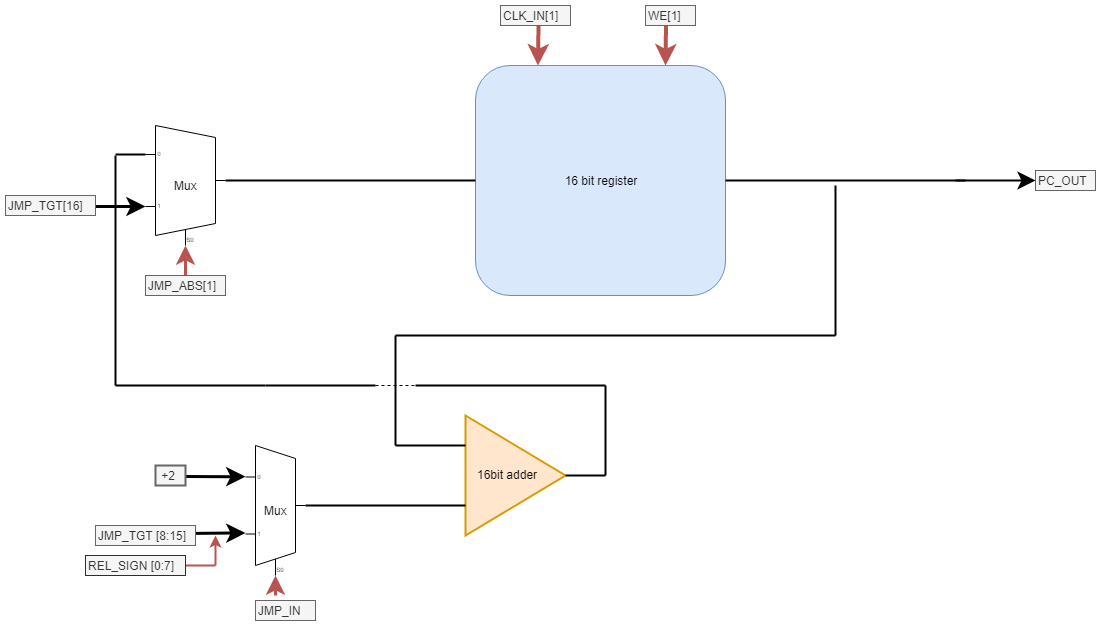

The diagram above was exported from draw.io. Its source (the exported page's mxGraphModel, read from the mxfile embedded in the PNG):
<mxGraphModel dx="1086" dy="808" grid="1" gridSize="10" guides="1" tooltips="1" connect="1" arrows="1" fold="1" page="1" pageScale="1" pageWidth="2336" pageHeight="1654" math="0" shadow="0">
  <root>
    <mxCell id="0" />
    <mxCell id="1" parent="0" />
    <mxCell id="4qJqMg7m8hk_3QR2uetP-1" value="&lt;font color=&quot;#000000&quot;&gt;16 bit register&lt;/font&gt;" style="rounded=1;whiteSpace=wrap;html=1;fillColor=#dae8fc;strokeColor=#6c8ebf;" parent="1" vertex="1">
      <mxGeometry x="480" y="210" width="250" height="230" as="geometry" />
    </mxCell>
    <mxCell id="4qJqMg7m8hk_3QR2uetP-3" value="Mux" style="shadow=0;dashed=0;align=center;html=1;strokeWidth=1;shape=mxgraph.electrical.abstract.mux2;" parent="1" vertex="1">
      <mxGeometry x="150" y="270" width="80" height="120" as="geometry" />
    </mxCell>
    <mxCell id="4qJqMg7m8hk_3QR2uetP-5" value="" style="endArrow=none;html=1;entryX=1;entryY=0.5;entryDx=0;entryDy=-5;entryPerimeter=0;exitX=0;exitY=0.5;exitDx=0;exitDy=0;strokeWidth=2;" parent="1" source="4qJqMg7m8hk_3QR2uetP-1" target="4qJqMg7m8hk_3QR2uetP-3" edge="1">
      <mxGeometry width="50" height="50" relative="1" as="geometry">
        <mxPoint x="130" y="510" as="sourcePoint" />
        <mxPoint x="180" y="460" as="targetPoint" />
      </mxGeometry>
    </mxCell>
    <mxCell id="4qJqMg7m8hk_3QR2uetP-6" value="" style="endArrow=classic;html=1;entryX=0.375;entryY=1;entryDx=10;entryDy=0;entryPerimeter=0;endSize=10;startSize=6;targetPerimeterSpacing=8;sourcePerimeterSpacing=4;strokeWidth=3;fillColor=#f8cecc;strokeColor=#b85450;" parent="1" target="4qJqMg7m8hk_3QR2uetP-3" edge="1">
      <mxGeometry width="50" height="50" relative="1" as="geometry">
        <mxPoint x="190" y="420" as="sourcePoint" />
        <mxPoint x="200" y="460" as="targetPoint" />
      </mxGeometry>
    </mxCell>
    <mxCell id="4qJqMg7m8hk_3QR2uetP-7" value="JMP_ABS[1]" style="text;html=1;resizable=0;points=[];autosize=1;align=left;verticalAlign=top;spacingTop=-4;fillColor=#f5f5f5;strokeColor=#666666;fontColor=#333333;" parent="1" vertex="1">
      <mxGeometry x="150" y="420" width="80" height="20" as="geometry" />
    </mxCell>
    <mxCell id="4qJqMg7m8hk_3QR2uetP-8" value="" style="endArrow=classic;html=1;strokeWidth=4;entryX=0.25;entryY=0;entryDx=0;entryDy=0;endSize=9;fillColor=#f8cecc;strokeColor=#b85450;" parent="1" target="4qJqMg7m8hk_3QR2uetP-1" edge="1">
      <mxGeometry width="50" height="50" relative="1" as="geometry">
        <mxPoint x="543" y="170" as="sourcePoint" />
        <mxPoint x="200" y="470" as="targetPoint" />
      </mxGeometry>
    </mxCell>
    <mxCell id="4qJqMg7m8hk_3QR2uetP-9" value="CLK_IN[1]" style="text;html=1;resizable=0;points=[];autosize=1;align=left;verticalAlign=top;spacingTop=-4;fillColor=#f5f5f5;strokeColor=#666666;fontColor=#333333;" parent="1" vertex="1">
      <mxGeometry x="505" y="150" width="70" height="20" as="geometry" />
    </mxCell>
    <mxCell id="4qJqMg7m8hk_3QR2uetP-10" value="" style="endArrow=classic;html=1;strokeWidth=4;entryX=0.25;entryY=0;entryDx=0;entryDy=0;endSize=9;fillColor=#f8cecc;strokeColor=#b85450;" parent="1" edge="1">
      <mxGeometry width="50" height="50" relative="1" as="geometry">
        <mxPoint x="670.4999999999998" y="170" as="sourcePoint" />
        <mxPoint x="670" y="210" as="targetPoint" />
      </mxGeometry>
    </mxCell>
    <mxCell id="4qJqMg7m8hk_3QR2uetP-11" value="WE[1]" style="text;html=1;resizable=0;points=[];autosize=1;align=left;verticalAlign=top;spacingTop=-4;fillColor=#f5f5f5;strokeColor=#666666;fontColor=#333333;" parent="1" vertex="1">
      <mxGeometry x="650" y="150" width="50" height="20" as="geometry" />
    </mxCell>
    <mxCell id="4qJqMg7m8hk_3QR2uetP-12" value="Mux" style="shadow=0;dashed=0;align=center;html=1;strokeWidth=1;shape=mxgraph.electrical.abstract.mux2;" parent="1" vertex="1">
      <mxGeometry x="250" y="590" width="60" height="130" as="geometry" />
    </mxCell>
    <mxCell id="4qJqMg7m8hk_3QR2uetP-14" value="" style="endArrow=classic;html=1;entryX=0;entryY=0.21666666666666667;entryDx=0;entryDy=3;entryPerimeter=0;endSize=10;startSize=6;targetPerimeterSpacing=8;sourcePerimeterSpacing=4;strokeWidth=3;" parent="1" target="4qJqMg7m8hk_3QR2uetP-12" edge="1">
      <mxGeometry width="50" height="50" relative="1" as="geometry">
        <mxPoint x="190" y="621" as="sourcePoint" />
        <mxPoint x="200" y="400" as="targetPoint" />
      </mxGeometry>
    </mxCell>
    <mxCell id="4qJqMg7m8hk_3QR2uetP-15" value="" style="endArrow=classic;html=1;entryX=0;entryY=0.65;entryDx=0;entryDy=3;entryPerimeter=0;endSize=10;startSize=6;targetPerimeterSpacing=8;sourcePerimeterSpacing=4;strokeWidth=3;" parent="1" target="4qJqMg7m8hk_3QR2uetP-12" edge="1">
      <mxGeometry width="50" height="50" relative="1" as="geometry">
        <mxPoint x="190" y="678" as="sourcePoint" />
        <mxPoint x="210" y="410" as="targetPoint" />
      </mxGeometry>
    </mxCell>
    <mxCell id="4qJqMg7m8hk_3QR2uetP-16" value="&amp;nbsp;+2" style="text;html=1;resizable=0;points=[];autosize=1;align=left;verticalAlign=top;spacingTop=-4;strokeColor=#666666;strokeWidth=2;fillColor=#f5f5f5;fontColor=#333333;" parent="1" vertex="1">
      <mxGeometry x="160" y="610" width="30" height="20" as="geometry" />
    </mxCell>
    <mxCell id="4qJqMg7m8hk_3QR2uetP-19" value="" style="endArrow=classic;html=1;entryX=0.3333333333333333;entryY=1;entryDx=10;entryDy=0;entryPerimeter=0;endSize=10;startSize=6;targetPerimeterSpacing=8;sourcePerimeterSpacing=4;strokeWidth=3;fillColor=#f8cecc;strokeColor=#b85450;" parent="1" target="4qJqMg7m8hk_3QR2uetP-12" edge="1">
      <mxGeometry width="50" height="50" relative="1" as="geometry">
        <mxPoint x="280" y="740" as="sourcePoint" />
        <mxPoint x="220" y="420" as="targetPoint" />
        <Array as="points">
          <mxPoint x="280" y="720" />
        </Array>
      </mxGeometry>
    </mxCell>
    <mxCell id="4qJqMg7m8hk_3QR2uetP-23" value="" style="verticalLabelPosition=bottom;verticalAlign=top;html=1;strokeWidth=2;shape=mxgraph.flowchart.summing_function;fillColor=none;" parent="1" vertex="1">
      <mxGeometry x="490" y="605" width="30" height="30" as="geometry" />
    </mxCell>
    <mxCell id="4qJqMg7m8hk_3QR2uetP-28" value="" style="triangle;whiteSpace=wrap;html=1;strokeColor=#d79b00;strokeWidth=2;fillColor=#ffe6cc;" parent="1" vertex="1">
      <mxGeometry x="470" y="560" width="100" height="120" as="geometry" />
    </mxCell>
    <mxCell id="4qJqMg7m8hk_3QR2uetP-29" value="" style="endArrow=none;html=1;strokeWidth=2;entryX=1;entryY=0.5;entryDx=0;entryDy=0;" parent="1" target="4qJqMg7m8hk_3QR2uetP-1" edge="1">
      <mxGeometry width="50" height="50" relative="1" as="geometry">
        <mxPoint x="970" y="325" as="sourcePoint" />
        <mxPoint x="360" y="740" as="targetPoint" />
      </mxGeometry>
    </mxCell>
    <mxCell id="4qJqMg7m8hk_3QR2uetP-30" value="" style="endArrow=none;html=1;strokeWidth=2;" parent="1" edge="1">
      <mxGeometry width="50" height="50" relative="1" as="geometry">
        <mxPoint x="840" y="480" as="sourcePoint" />
        <mxPoint x="840" y="330" as="targetPoint" />
      </mxGeometry>
    </mxCell>
    <mxCell id="4qJqMg7m8hk_3QR2uetP-31" value="" style="endArrow=none;html=1;strokeWidth=2;entryX=0;entryY=0.25;entryDx=0;entryDy=0;" parent="1" target="4qJqMg7m8hk_3QR2uetP-28" edge="1">
      <mxGeometry width="50" height="50" relative="1" as="geometry">
        <mxPoint x="400" y="590" as="sourcePoint" />
        <mxPoint x="170" y="820" as="targetPoint" />
      </mxGeometry>
    </mxCell>
    <mxCell id="4qJqMg7m8hk_3QR2uetP-32" value="" style="endArrow=none;html=1;strokeWidth=2;" parent="1" edge="1">
      <mxGeometry width="50" height="50" relative="1" as="geometry">
        <mxPoint x="400" y="480" as="sourcePoint" />
        <mxPoint x="400" y="590" as="targetPoint" />
      </mxGeometry>
    </mxCell>
    <mxCell id="4qJqMg7m8hk_3QR2uetP-33" value="" style="endArrow=none;html=1;strokeWidth=2;" parent="1" edge="1">
      <mxGeometry width="50" height="50" relative="1" as="geometry">
        <mxPoint x="400" y="480" as="sourcePoint" />
        <mxPoint x="840" y="480" as="targetPoint" />
      </mxGeometry>
    </mxCell>
    <mxCell id="4qJqMg7m8hk_3QR2uetP-34" value="" style="endArrow=none;html=1;strokeWidth=2;entryX=0;entryY=0.75;entryDx=0;entryDy=0;exitX=1;exitY=0.5;exitDx=0;exitDy=-5;exitPerimeter=0;" parent="1" source="4qJqMg7m8hk_3QR2uetP-12" target="4qJqMg7m8hk_3QR2uetP-28" edge="1">
      <mxGeometry width="50" height="50" relative="1" as="geometry">
        <mxPoint x="350" y="643" as="sourcePoint" />
        <mxPoint x="170" y="820" as="targetPoint" />
      </mxGeometry>
    </mxCell>
    <mxCell id="4qJqMg7m8hk_3QR2uetP-36" value="JMP_IN" style="text;html=1;resizable=0;points=[];autosize=1;align=left;verticalAlign=top;spacingTop=-4;fillColor=#f5f5f5;strokeColor=#666666;fontColor=#333333;" parent="1" vertex="1">
      <mxGeometry x="260" y="745" width="60" height="20" as="geometry" />
    </mxCell>
    <mxCell id="4qJqMg7m8hk_3QR2uetP-37" value="" style="endArrow=none;html=1;strokeWidth=2;entryX=1;entryY=0.5;entryDx=0;entryDy=0;" parent="1" target="4qJqMg7m8hk_3QR2uetP-28" edge="1">
      <mxGeometry width="50" height="50" relative="1" as="geometry">
        <mxPoint x="610" y="620" as="sourcePoint" />
        <mxPoint x="200" y="790" as="targetPoint" />
      </mxGeometry>
    </mxCell>
    <mxCell id="4qJqMg7m8hk_3QR2uetP-38" value="" style="endArrow=none;html=1;strokeWidth=2;" parent="1" edge="1">
      <mxGeometry width="50" height="50" relative="1" as="geometry">
        <mxPoint x="610" y="530" as="sourcePoint" />
        <mxPoint x="610" y="620" as="targetPoint" />
      </mxGeometry>
    </mxCell>
    <mxCell id="4qJqMg7m8hk_3QR2uetP-39" value="" style="endArrow=none;html=1;strokeWidth=2;" parent="1" edge="1">
      <mxGeometry width="50" height="50" relative="1" as="geometry">
        <mxPoint x="420" y="530" as="sourcePoint" />
        <mxPoint x="610" y="530" as="targetPoint" />
      </mxGeometry>
    </mxCell>
    <mxCell id="4qJqMg7m8hk_3QR2uetP-40" value="" style="endArrow=none;html=1;strokeWidth=2;" parent="1" edge="1">
      <mxGeometry width="50" height="50" relative="1" as="geometry">
        <mxPoint x="270" y="530" as="sourcePoint" />
        <mxPoint x="380" y="530" as="targetPoint" />
      </mxGeometry>
    </mxCell>
    <mxCell id="4qJqMg7m8hk_3QR2uetP-41" value="" style="endArrow=none;dashed=1;html=1;strokeWidth=1;" parent="1" edge="1">
      <mxGeometry width="50" height="50" relative="1" as="geometry">
        <mxPoint x="380" y="530" as="sourcePoint" />
        <mxPoint x="420" y="530" as="targetPoint" />
      </mxGeometry>
    </mxCell>
    <mxCell id="4qJqMg7m8hk_3QR2uetP-42" value="" style="endArrow=none;html=1;strokeWidth=2;" parent="1" edge="1">
      <mxGeometry width="50" height="50" relative="1" as="geometry">
        <mxPoint x="120" y="530" as="sourcePoint" />
        <mxPoint x="270" y="530" as="targetPoint" />
      </mxGeometry>
    </mxCell>
    <mxCell id="4qJqMg7m8hk_3QR2uetP-43" value="" style="endArrow=none;html=1;strokeWidth=2;" parent="1" edge="1">
      <mxGeometry width="50" height="50" relative="1" as="geometry">
        <mxPoint x="120" y="300" as="sourcePoint" />
        <mxPoint x="120" y="530" as="targetPoint" />
      </mxGeometry>
    </mxCell>
    <mxCell id="4qJqMg7m8hk_3QR2uetP-44" value="" style="endArrow=none;html=1;strokeWidth=2;entryX=0;entryY=0.21666666666666667;entryDx=0;entryDy=3;entryPerimeter=0;" parent="1" target="4qJqMg7m8hk_3QR2uetP-3" edge="1">
      <mxGeometry width="50" height="50" relative="1" as="geometry">
        <mxPoint x="120" y="299" as="sourcePoint" />
        <mxPoint x="160" y="450" as="targetPoint" />
      </mxGeometry>
    </mxCell>
    <mxCell id="4qJqMg7m8hk_3QR2uetP-45" value="" style="endArrow=classic;html=1;entryX=0;entryY=0.65;entryDx=0;entryDy=3;entryPerimeter=0;endSize=10;startSize=6;targetPerimeterSpacing=8;sourcePerimeterSpacing=4;strokeWidth=3;" parent="1" target="4qJqMg7m8hk_3QR2uetP-3" edge="1">
      <mxGeometry width="50" height="50" relative="1" as="geometry">
        <mxPoint x="80" y="351" as="sourcePoint" />
        <mxPoint x="200" y="400" as="targetPoint" />
      </mxGeometry>
    </mxCell>
    <mxCell id="4qJqMg7m8hk_3QR2uetP-46" value="JMP_TGT[16]" style="text;html=1;resizable=0;points=[];autosize=1;align=left;verticalAlign=top;spacingTop=-4;rounded=0;strokeColor=#666666;fillColor=#f5f5f5;fontColor=#333333;" parent="1" vertex="1">
      <mxGeometry x="10" y="340" width="90" height="20" as="geometry" />
    </mxCell>
    <mxCell id="4qJqMg7m8hk_3QR2uetP-47" value="JMP_TGT [8:15]" style="text;html=1;resizable=0;points=[];autosize=1;align=left;verticalAlign=top;spacingTop=-4;strokeColor=#666666;fillColor=#f5f5f5;fontColor=#333333;" parent="1" vertex="1">
      <mxGeometry x="100" y="670" width="100" height="20" as="geometry" />
    </mxCell>
    <mxCell id="4qJqMg7m8hk_3QR2uetP-48" value="&lt;font color=&quot;#000000&quot;&gt;16bit adder&lt;/font&gt;" style="text;html=1;resizable=0;points=[];autosize=1;align=left;verticalAlign=top;spacingTop=-4;" parent="1" vertex="1">
      <mxGeometry x="480" y="610" width="80" height="20" as="geometry" />
    </mxCell>
    <mxCell id="4qJqMg7m8hk_3QR2uetP-49" value="" style="endArrow=classic;html=1;strokeWidth=2;endSize=12;" parent="1" edge="1">
      <mxGeometry width="50" height="50" relative="1" as="geometry">
        <mxPoint x="960" y="325" as="sourcePoint" />
        <mxPoint x="1040" y="325" as="targetPoint" />
      </mxGeometry>
    </mxCell>
    <mxCell id="4qJqMg7m8hk_3QR2uetP-51" value="PC_OUT" style="text;html=1;resizable=0;points=[];autosize=1;align=left;verticalAlign=top;spacingTop=-4;fillColor=#f5f5f5;strokeColor=#666666;fontColor=#333333;" parent="1" vertex="1">
      <mxGeometry x="1040" y="315" width="60" height="20" as="geometry" />
    </mxCell>
    <mxCell id="oY_X-xNCG7ULQsmdCFfQ-3" value="" style="endArrow=classic;html=1;strokeWidth=2;fillColor=#f8cecc;strokeColor=#b85450;" edge="1" parent="1">
      <mxGeometry width="50" height="50" relative="1" as="geometry">
        <mxPoint x="220" y="710" as="sourcePoint" />
        <mxPoint x="220" y="680" as="targetPoint" />
      </mxGeometry>
    </mxCell>
    <mxCell id="oY_X-xNCG7ULQsmdCFfQ-5" value="" style="endArrow=none;html=1;strokeWidth=2;fillColor=#f8cecc;strokeColor=#b85450;" edge="1" parent="1">
      <mxGeometry width="50" height="50" relative="1" as="geometry">
        <mxPoint x="180" y="710" as="sourcePoint" />
        <mxPoint x="220" y="710" as="targetPoint" />
      </mxGeometry>
    </mxCell>
    <mxCell id="oY_X-xNCG7ULQsmdCFfQ-7" value="REL_SIGN [0:7]" style="text;html=1;resizable=0;points=[];autosize=1;align=left;verticalAlign=top;spacingTop=-4;fillColor=#f5f5f5;strokeColor=#990000;fontColor=#333333;" vertex="1" parent="1">
      <mxGeometry x="90" y="700" width="100" height="20" as="geometry" />
    </mxCell>
  </root>
</mxGraphModel>